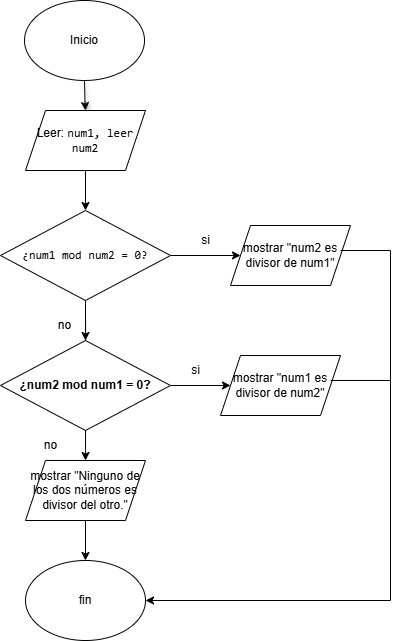

The diagram above was exported from draw.io. Its source (the exported page's mxGraphModel, read from the mxfile embedded in the PNG):
<mxGraphModel dx="666" dy="382" grid="1" gridSize="10" guides="1" tooltips="1" connect="1" arrows="1" fold="1" page="1" pageScale="1" pageWidth="827" pageHeight="1169" math="0" shadow="0">
  <root>
    <mxCell id="0" />
    <mxCell id="1" parent="0" />
    <mxCell id="G8BmH6mWbVW1N_NzQkCE-1" value="Inicio" style="ellipse;whiteSpace=wrap;html=1;" parent="1" vertex="1">
      <mxGeometry x="354" y="40" width="120" height="80" as="geometry" />
    </mxCell>
    <mxCell id="G8BmH6mWbVW1N_NzQkCE-8" value="" style="edgeStyle=orthogonalEdgeStyle;rounded=0;orthogonalLoop=1;jettySize=auto;html=1;shadow=1;" parent="1" edge="1" target="Q5fK5yA-2_ZizNs2xvG9-43">
      <mxGeometry relative="1" as="geometry">
        <mxPoint x="414" y="120" as="sourcePoint" />
        <mxPoint x="414" y="160" as="targetPoint" />
        <Array as="points" />
      </mxGeometry>
    </mxCell>
    <mxCell id="Q5fK5yA-2_ZizNs2xvG9-49" value="" style="edgeStyle=orthogonalEdgeStyle;rounded=0;orthogonalLoop=1;jettySize=auto;html=1;" edge="1" parent="1" source="Q5fK5yA-2_ZizNs2xvG9-43" target="Q5fK5yA-2_ZizNs2xvG9-46">
      <mxGeometry relative="1" as="geometry" />
    </mxCell>
    <mxCell id="Q5fK5yA-2_ZizNs2xvG9-43" value="Leer: &lt;font face=&quot;monospace&quot;&gt;num1, leer num2&lt;/font&gt;" style="shape=parallelogram;perimeter=parallelogramPerimeter;whiteSpace=wrap;html=1;fixedSize=1;" vertex="1" parent="1">
      <mxGeometry x="355" y="150" width="120" height="60" as="geometry" />
    </mxCell>
    <mxCell id="Q5fK5yA-2_ZizNs2xvG9-97" value="" style="edgeStyle=orthogonalEdgeStyle;rounded=0;orthogonalLoop=1;jettySize=auto;html=1;" edge="1" parent="1" source="Q5fK5yA-2_ZizNs2xvG9-46" target="Q5fK5yA-2_ZizNs2xvG9-96">
      <mxGeometry relative="1" as="geometry" />
    </mxCell>
    <mxCell id="Q5fK5yA-2_ZizNs2xvG9-46" value="&lt;p class=&quot;&quot; data-end=&quot;794&quot; data-start=&quot;740&quot;&gt;&lt;font face=&quot;monospace&quot;&gt;¿num1 mod num2 = 0?&lt;/font&gt;&lt;/p&gt;" style="rhombus;whiteSpace=wrap;html=1;" vertex="1" parent="1">
      <mxGeometry x="330" y="250" width="170" height="90" as="geometry" />
    </mxCell>
    <mxCell id="Q5fK5yA-2_ZizNs2xvG9-59" value="" style="edgeStyle=orthogonalEdgeStyle;rounded=0;orthogonalLoop=1;jettySize=auto;html=1;" edge="1" parent="1" source="Q5fK5yA-2_ZizNs2xvG9-98">
      <mxGeometry relative="1" as="geometry">
        <mxPoint x="414" y="510" as="sourcePoint" />
        <mxPoint x="415.03999999999996" y="420.0211764705882" as="targetPoint" />
      </mxGeometry>
    </mxCell>
    <mxCell id="Q5fK5yA-2_ZizNs2xvG9-91" value="fin" style="ellipse;whiteSpace=wrap;html=1;" vertex="1" parent="1">
      <mxGeometry x="355" y="600" width="120" height="80" as="geometry" />
    </mxCell>
    <mxCell id="Q5fK5yA-2_ZizNs2xvG9-96" value="mostrar &quot;num2 es divisor de num1&quot;" style="shape=parallelogram;perimeter=parallelogramPerimeter;whiteSpace=wrap;html=1;fixedSize=1;" vertex="1" parent="1">
      <mxGeometry x="560" y="265" width="120" height="60" as="geometry" />
    </mxCell>
    <mxCell id="Q5fK5yA-2_ZizNs2xvG9-102" value="" style="edgeStyle=orthogonalEdgeStyle;rounded=0;orthogonalLoop=1;jettySize=auto;html=1;" edge="1" parent="1" source="Q5fK5yA-2_ZizNs2xvG9-98" target="Q5fK5yA-2_ZizNs2xvG9-101">
      <mxGeometry relative="1" as="geometry" />
    </mxCell>
    <mxCell id="Q5fK5yA-2_ZizNs2xvG9-101" value="mostrar &quot;&lt;span style=&quot;background-color: transparent; color: light-dark(rgb(0, 0, 0), rgb(255, 255, 255));&quot;&gt;num1 es divisor de num2&quot;&lt;/span&gt;" style="shape=parallelogram;perimeter=parallelogramPerimeter;whiteSpace=wrap;html=1;fixedSize=1;" vertex="1" parent="1">
      <mxGeometry x="550" y="395" width="120" height="60" as="geometry" />
    </mxCell>
    <mxCell id="Q5fK5yA-2_ZizNs2xvG9-103" value="si" style="text;html=1;align=center;verticalAlign=middle;resizable=0;points=[];autosize=1;strokeColor=none;fillColor=none;" vertex="1" parent="1">
      <mxGeometry x="520" y="265" width="30" height="30" as="geometry" />
    </mxCell>
    <mxCell id="Q5fK5yA-2_ZizNs2xvG9-104" value="no" style="text;html=1;align=center;verticalAlign=middle;resizable=0;points=[];autosize=1;strokeColor=none;fillColor=none;" vertex="1" parent="1">
      <mxGeometry x="374" y="350" width="40" height="30" as="geometry" />
    </mxCell>
    <mxCell id="Q5fK5yA-2_ZizNs2xvG9-105" value="" style="edgeStyle=orthogonalEdgeStyle;rounded=0;orthogonalLoop=1;jettySize=auto;html=1;" edge="1" parent="1" source="Q5fK5yA-2_ZizNs2xvG9-46" target="Q5fK5yA-2_ZizNs2xvG9-98">
      <mxGeometry relative="1" as="geometry">
        <mxPoint x="415" y="340" as="sourcePoint" />
        <mxPoint x="415" y="420" as="targetPoint" />
      </mxGeometry>
    </mxCell>
    <mxCell id="Q5fK5yA-2_ZizNs2xvG9-107" value="" style="edgeStyle=orthogonalEdgeStyle;rounded=0;orthogonalLoop=1;jettySize=auto;html=1;" edge="1" parent="1" source="Q5fK5yA-2_ZizNs2xvG9-98">
      <mxGeometry relative="1" as="geometry">
        <mxPoint x="415.03999999999996" y="500.0211764705882" as="targetPoint" />
      </mxGeometry>
    </mxCell>
    <mxCell id="Q5fK5yA-2_ZizNs2xvG9-98" value="&lt;p class=&quot;&quot; data-end=&quot;653&quot; data-start=&quot;621&quot;&gt;&lt;strong data-end=&quot;653&quot; data-start=&quot;636&quot;&gt;¿num2 mod num1 = 0?&lt;/strong&gt;&lt;/p&gt;" style="rhombus;whiteSpace=wrap;html=1;" vertex="1" parent="1">
      <mxGeometry x="330" y="380" width="170" height="90" as="geometry" />
    </mxCell>
    <mxCell id="Q5fK5yA-2_ZizNs2xvG9-108" value="si" style="text;html=1;align=center;verticalAlign=middle;resizable=0;points=[];autosize=1;strokeColor=none;fillColor=none;" vertex="1" parent="1">
      <mxGeometry x="510" y="395" width="30" height="30" as="geometry" />
    </mxCell>
    <mxCell id="Q5fK5yA-2_ZizNs2xvG9-109" value="no" style="text;html=1;align=center;verticalAlign=middle;resizable=0;points=[];autosize=1;strokeColor=none;fillColor=none;" vertex="1" parent="1">
      <mxGeometry x="360" y="470" width="40" height="30" as="geometry" />
    </mxCell>
    <mxCell id="Q5fK5yA-2_ZizNs2xvG9-116" value="" style="edgeStyle=orthogonalEdgeStyle;rounded=0;orthogonalLoop=1;jettySize=auto;html=1;" edge="1" parent="1" source="Q5fK5yA-2_ZizNs2xvG9-128" target="Q5fK5yA-2_ZizNs2xvG9-91">
      <mxGeometry relative="1" as="geometry">
        <mxPoint x="415.03999999999996" y="830" as="sourcePoint" />
      </mxGeometry>
    </mxCell>
    <mxCell id="Q5fK5yA-2_ZizNs2xvG9-121" value="" style="endArrow=none;html=1;rounded=0;" edge="1" parent="1">
      <mxGeometry width="50" height="50" relative="1" as="geometry">
        <mxPoint x="720" y="290" as="sourcePoint" />
        <mxPoint x="720" y="640" as="targetPoint" />
      </mxGeometry>
    </mxCell>
    <mxCell id="Q5fK5yA-2_ZizNs2xvG9-122" value="" style="endArrow=classic;html=1;rounded=0;" edge="1" parent="1" target="Q5fK5yA-2_ZizNs2xvG9-91">
      <mxGeometry width="50" height="50" relative="1" as="geometry">
        <mxPoint x="720" y="640" as="sourcePoint" />
        <mxPoint x="770" y="840" as="targetPoint" />
      </mxGeometry>
    </mxCell>
    <mxCell id="Q5fK5yA-2_ZizNs2xvG9-124" value="" style="endArrow=none;html=1;rounded=0;" edge="1" parent="1">
      <mxGeometry width="50" height="50" relative="1" as="geometry">
        <mxPoint x="670" y="290" as="sourcePoint" />
        <mxPoint x="720" y="290" as="targetPoint" />
      </mxGeometry>
    </mxCell>
    <mxCell id="Q5fK5yA-2_ZizNs2xvG9-125" value="" style="endArrow=none;html=1;rounded=0;" edge="1" parent="1">
      <mxGeometry width="50" height="50" relative="1" as="geometry">
        <mxPoint x="660" y="420" as="sourcePoint" />
        <mxPoint x="720" y="420" as="targetPoint" />
      </mxGeometry>
    </mxCell>
    <mxCell id="Q5fK5yA-2_ZizNs2xvG9-128" value="mostrar &quot;Ninguno de los dos números es divisor del otro.&lt;span style=&quot;background-color: transparent; color: light-dark(rgb(0, 0, 0), rgb(255, 255, 255));&quot;&gt;&quot;&lt;/span&gt;" style="shape=parallelogram;perimeter=parallelogramPerimeter;whiteSpace=wrap;html=1;fixedSize=1;" vertex="1" parent="1">
      <mxGeometry x="355" y="500" width="120" height="60" as="geometry" />
    </mxCell>
  </root>
</mxGraphModel>